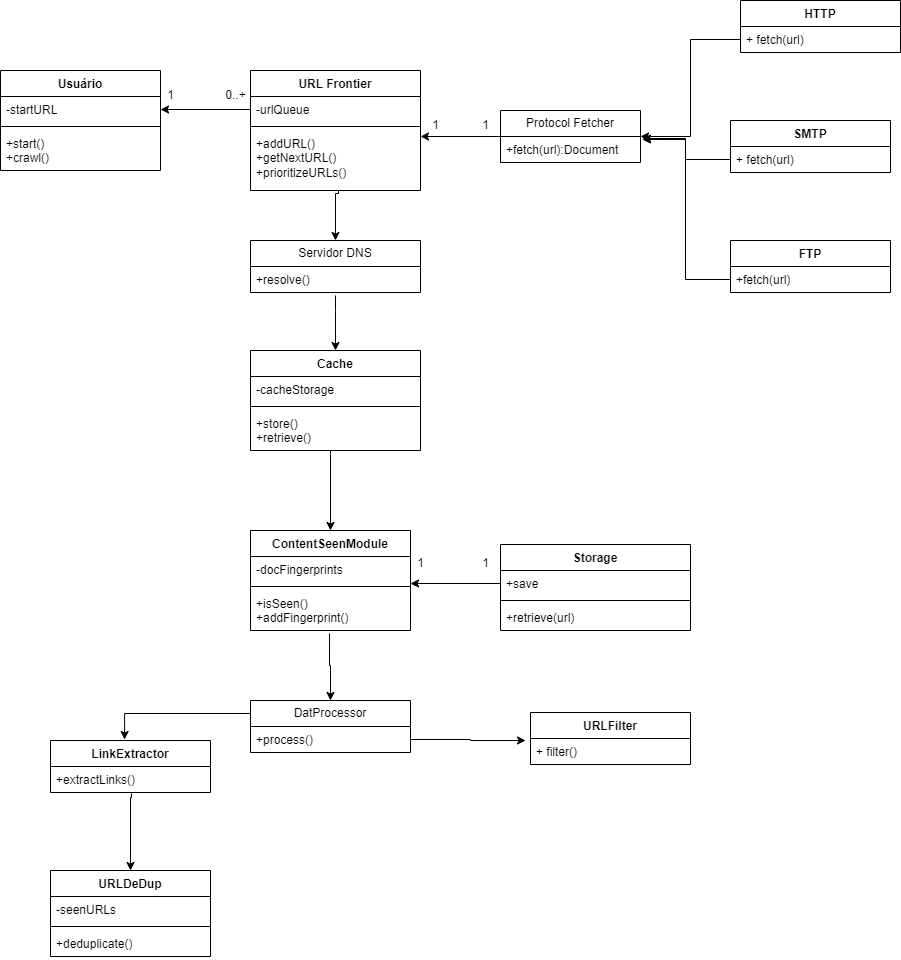

The diagram above was exported from draw.io. Its source (the exported page's mxGraphModel, read from the mxfile embedded in the PNG):
<mxGraphModel dx="2243" dy="758" grid="1" gridSize="10" guides="1" tooltips="1" connect="1" arrows="1" fold="1" page="1" pageScale="1" pageWidth="850" pageHeight="1100" math="0" shadow="0">
  <root>
    <mxCell id="0" />
    <mxCell id="1" parent="0" />
    <mxCell id="r2SIsIyJ15snJ-ib-OKO-3" value="Usuário" style="swimlane;fontStyle=1;align=center;verticalAlign=top;childLayout=stackLayout;horizontal=1;startSize=26;horizontalStack=0;resizeParent=1;resizeParentMax=0;resizeLast=0;collapsible=1;marginBottom=0;whiteSpace=wrap;html=1;" parent="1" vertex="1">
      <mxGeometry x="-160" y="450" width="160" height="100" as="geometry" />
    </mxCell>
    <mxCell id="r2SIsIyJ15snJ-ib-OKO-4" value="-startURL" style="text;strokeColor=none;fillColor=none;align=left;verticalAlign=top;spacingLeft=4;spacingRight=4;overflow=hidden;rotatable=0;points=[[0,0.5],[1,0.5]];portConstraint=eastwest;whiteSpace=wrap;html=1;" parent="r2SIsIyJ15snJ-ib-OKO-3" vertex="1">
      <mxGeometry y="26" width="160" height="26" as="geometry" />
    </mxCell>
    <mxCell id="r2SIsIyJ15snJ-ib-OKO-5" value="" style="line;strokeWidth=1;fillColor=none;align=left;verticalAlign=middle;spacingTop=-1;spacingLeft=3;spacingRight=3;rotatable=0;labelPosition=right;points=[];portConstraint=eastwest;strokeColor=inherit;" parent="r2SIsIyJ15snJ-ib-OKO-3" vertex="1">
      <mxGeometry y="52" width="160" height="8" as="geometry" />
    </mxCell>
    <mxCell id="r2SIsIyJ15snJ-ib-OKO-6" value="+start()&lt;div&gt;+crawl()&lt;/div&gt;" style="text;strokeColor=none;fillColor=none;align=left;verticalAlign=top;spacingLeft=4;spacingRight=4;overflow=hidden;rotatable=0;points=[[0,0.5],[1,0.5]];portConstraint=eastwest;whiteSpace=wrap;html=1;" parent="r2SIsIyJ15snJ-ib-OKO-3" vertex="1">
      <mxGeometry y="60" width="160" height="40" as="geometry" />
    </mxCell>
    <mxCell id="r2SIsIyJ15snJ-ib-OKO-7" value="URL Frontier" style="swimlane;fontStyle=1;align=center;verticalAlign=top;childLayout=stackLayout;horizontal=1;startSize=26;horizontalStack=0;resizeParent=1;resizeParentMax=0;resizeLast=0;collapsible=1;marginBottom=0;whiteSpace=wrap;html=1;" parent="1" vertex="1">
      <mxGeometry x="90" y="450" width="170" height="120" as="geometry" />
    </mxCell>
    <mxCell id="r2SIsIyJ15snJ-ib-OKO-8" value="-urlQueue" style="text;strokeColor=none;fillColor=none;align=left;verticalAlign=top;spacingLeft=4;spacingRight=4;overflow=hidden;rotatable=0;points=[[0,0.5],[1,0.5]];portConstraint=eastwest;whiteSpace=wrap;html=1;" parent="r2SIsIyJ15snJ-ib-OKO-7" vertex="1">
      <mxGeometry y="26" width="170" height="26" as="geometry" />
    </mxCell>
    <mxCell id="r2SIsIyJ15snJ-ib-OKO-9" value="" style="line;strokeWidth=1;fillColor=none;align=left;verticalAlign=middle;spacingTop=-1;spacingLeft=3;spacingRight=3;rotatable=0;labelPosition=right;points=[];portConstraint=eastwest;strokeColor=inherit;" parent="r2SIsIyJ15snJ-ib-OKO-7" vertex="1">
      <mxGeometry y="52" width="170" height="8" as="geometry" />
    </mxCell>
    <mxCell id="r2SIsIyJ15snJ-ib-OKO-10" value="+addURL()&lt;div&gt;+getNextURL()&lt;/div&gt;&lt;div&gt;+prioritizeURLs()&lt;/div&gt;" style="text;strokeColor=none;fillColor=none;align=left;verticalAlign=top;spacingLeft=4;spacingRight=4;overflow=hidden;rotatable=0;points=[[0,0.5],[1,0.5]];portConstraint=eastwest;whiteSpace=wrap;html=1;" parent="r2SIsIyJ15snJ-ib-OKO-7" vertex="1">
      <mxGeometry y="60" width="170" height="60" as="geometry" />
    </mxCell>
    <mxCell id="r2SIsIyJ15snJ-ib-OKO-11" value="Servidor DNS" style="swimlane;fontStyle=0;childLayout=stackLayout;horizontal=1;startSize=26;fillColor=none;horizontalStack=0;resizeParent=1;resizeParentMax=0;resizeLast=0;collapsible=1;marginBottom=0;whiteSpace=wrap;html=1;" parent="1" vertex="1">
      <mxGeometry x="90" y="620" width="170" height="52" as="geometry" />
    </mxCell>
    <mxCell id="r2SIsIyJ15snJ-ib-OKO-12" value="+resolve()" style="text;strokeColor=none;fillColor=none;align=left;verticalAlign=top;spacingLeft=4;spacingRight=4;overflow=hidden;rotatable=0;points=[[0,0.5],[1,0.5]];portConstraint=eastwest;whiteSpace=wrap;html=1;" parent="r2SIsIyJ15snJ-ib-OKO-11" vertex="1">
      <mxGeometry y="26" width="170" height="26" as="geometry" />
    </mxCell>
    <mxCell id="r2SIsIyJ15snJ-ib-OKO-15" value="URLFilter" style="swimlane;fontStyle=1;align=center;verticalAlign=top;childLayout=stackLayout;horizontal=1;startSize=26;horizontalStack=0;resizeParent=1;resizeParentMax=0;resizeLast=0;collapsible=1;marginBottom=0;whiteSpace=wrap;html=1;" parent="1" vertex="1">
      <mxGeometry x="370" y="1092" width="160" height="52" as="geometry" />
    </mxCell>
    <mxCell id="r2SIsIyJ15snJ-ib-OKO-19" value="Cache" style="swimlane;fontStyle=1;align=center;verticalAlign=top;childLayout=stackLayout;horizontal=1;startSize=26;horizontalStack=0;resizeParent=1;resizeParentMax=0;resizeLast=0;collapsible=1;marginBottom=0;whiteSpace=wrap;html=1;" parent="1" vertex="1">
      <mxGeometry x="90" y="730" width="170" height="100" as="geometry" />
    </mxCell>
    <mxCell id="r2SIsIyJ15snJ-ib-OKO-20" value="-cacheStorage" style="text;strokeColor=none;fillColor=none;align=left;verticalAlign=top;spacingLeft=4;spacingRight=4;overflow=hidden;rotatable=0;points=[[0,0.5],[1,0.5]];portConstraint=eastwest;whiteSpace=wrap;html=1;" parent="r2SIsIyJ15snJ-ib-OKO-19" vertex="1">
      <mxGeometry y="26" width="170" height="26" as="geometry" />
    </mxCell>
    <mxCell id="r2SIsIyJ15snJ-ib-OKO-21" value="" style="line;strokeWidth=1;fillColor=none;align=left;verticalAlign=middle;spacingTop=-1;spacingLeft=3;spacingRight=3;rotatable=0;labelPosition=right;points=[];portConstraint=eastwest;strokeColor=inherit;" parent="r2SIsIyJ15snJ-ib-OKO-19" vertex="1">
      <mxGeometry y="52" width="170" height="8" as="geometry" />
    </mxCell>
    <mxCell id="r2SIsIyJ15snJ-ib-OKO-22" value="+store()&lt;div&gt;+retrieve()&lt;/div&gt;" style="text;strokeColor=none;fillColor=none;align=left;verticalAlign=top;spacingLeft=4;spacingRight=4;overflow=hidden;rotatable=0;points=[[0,0.5],[1,0.5]];portConstraint=eastwest;whiteSpace=wrap;html=1;" parent="r2SIsIyJ15snJ-ib-OKO-19" vertex="1">
      <mxGeometry y="60" width="170" height="40" as="geometry" />
    </mxCell>
    <mxCell id="r2SIsIyJ15snJ-ib-OKO-27" value="Storage" style="swimlane;fontStyle=1;align=center;verticalAlign=top;childLayout=stackLayout;horizontal=1;startSize=26;horizontalStack=0;resizeParent=1;resizeParentMax=0;resizeLast=0;collapsible=1;marginBottom=0;whiteSpace=wrap;html=1;" parent="1" vertex="1">
      <mxGeometry x="340" y="924" width="190" height="86" as="geometry" />
    </mxCell>
    <mxCell id="KCuraymVWd1KRv9GwXVt-16" style="edgeStyle=orthogonalEdgeStyle;rounded=0;orthogonalLoop=1;jettySize=auto;html=1;exitX=0;exitY=0.5;exitDx=0;exitDy=0;" parent="r2SIsIyJ15snJ-ib-OKO-27" source="r2SIsIyJ15snJ-ib-OKO-28" edge="1">
      <mxGeometry relative="1" as="geometry">
        <mxPoint x="-90" y="39" as="targetPoint" />
      </mxGeometry>
    </mxCell>
    <mxCell id="r2SIsIyJ15snJ-ib-OKO-28" value="+save" style="text;strokeColor=none;fillColor=none;align=left;verticalAlign=top;spacingLeft=4;spacingRight=4;overflow=hidden;rotatable=0;points=[[0,0.5],[1,0.5]];portConstraint=eastwest;whiteSpace=wrap;html=1;" parent="r2SIsIyJ15snJ-ib-OKO-27" vertex="1">
      <mxGeometry y="26" width="190" height="26" as="geometry" />
    </mxCell>
    <mxCell id="r2SIsIyJ15snJ-ib-OKO-29" value="" style="line;strokeWidth=1;fillColor=none;align=left;verticalAlign=middle;spacingTop=-1;spacingLeft=3;spacingRight=3;rotatable=0;labelPosition=right;points=[];portConstraint=eastwest;strokeColor=inherit;" parent="r2SIsIyJ15snJ-ib-OKO-27" vertex="1">
      <mxGeometry y="52" width="190" height="8" as="geometry" />
    </mxCell>
    <mxCell id="r2SIsIyJ15snJ-ib-OKO-30" value="+retrieve(url)" style="text;strokeColor=none;fillColor=none;align=left;verticalAlign=top;spacingLeft=4;spacingRight=4;overflow=hidden;rotatable=0;points=[[0,0.5],[1,0.5]];portConstraint=eastwest;whiteSpace=wrap;html=1;" parent="r2SIsIyJ15snJ-ib-OKO-27" vertex="1">
      <mxGeometry y="60" width="190" height="26" as="geometry" />
    </mxCell>
    <mxCell id="r2SIsIyJ15snJ-ib-OKO-31" value="Protocol Fetcher" style="swimlane;fontStyle=0;childLayout=stackLayout;horizontal=1;startSize=26;fillColor=none;horizontalStack=0;resizeParent=1;resizeParentMax=0;resizeLast=0;collapsible=1;marginBottom=0;whiteSpace=wrap;html=1;" parent="1" vertex="1">
      <mxGeometry x="340" y="490" width="140" height="52" as="geometry" />
    </mxCell>
    <mxCell id="r2SIsIyJ15snJ-ib-OKO-33" value="+fetch(url):Document&lt;div&gt;&lt;br&gt;&lt;/div&gt;" style="text;strokeColor=none;fillColor=none;align=left;verticalAlign=top;spacingLeft=4;spacingRight=4;overflow=hidden;rotatable=0;points=[[0,0.5],[1,0.5]];portConstraint=eastwest;whiteSpace=wrap;html=1;" parent="r2SIsIyJ15snJ-ib-OKO-31" vertex="1">
      <mxGeometry y="26" width="140" height="26" as="geometry" />
    </mxCell>
    <mxCell id="r2SIsIyJ15snJ-ib-OKO-35" value="FTP" style="swimlane;fontStyle=1;align=center;verticalAlign=top;childLayout=stackLayout;horizontal=1;startSize=26;horizontalStack=0;resizeParent=1;resizeParentMax=0;resizeLast=0;collapsible=1;marginBottom=0;whiteSpace=wrap;html=1;" parent="1" vertex="1">
      <mxGeometry x="570" y="620" width="160" height="52" as="geometry" />
    </mxCell>
    <mxCell id="r2SIsIyJ15snJ-ib-OKO-38" value="+fetch(url)" style="text;strokeColor=none;fillColor=none;align=left;verticalAlign=top;spacingLeft=4;spacingRight=4;overflow=hidden;rotatable=0;points=[[0,0.5],[1,0.5]];portConstraint=eastwest;whiteSpace=wrap;html=1;" parent="r2SIsIyJ15snJ-ib-OKO-35" vertex="1">
      <mxGeometry y="26" width="160" height="26" as="geometry" />
    </mxCell>
    <mxCell id="r2SIsIyJ15snJ-ib-OKO-39" value="SMTP" style="swimlane;fontStyle=1;align=center;verticalAlign=top;childLayout=stackLayout;horizontal=1;startSize=26;horizontalStack=0;resizeParent=1;resizeParentMax=0;resizeLast=0;collapsible=1;marginBottom=0;whiteSpace=wrap;html=1;" parent="1" vertex="1">
      <mxGeometry x="570" y="500" width="160" height="52" as="geometry" />
    </mxCell>
    <mxCell id="r2SIsIyJ15snJ-ib-OKO-42" value="+ fetch(url)" style="text;strokeColor=none;fillColor=none;align=left;verticalAlign=top;spacingLeft=4;spacingRight=4;overflow=hidden;rotatable=0;points=[[0,0.5],[1,0.5]];portConstraint=eastwest;whiteSpace=wrap;html=1;" parent="r2SIsIyJ15snJ-ib-OKO-39" vertex="1">
      <mxGeometry y="26" width="160" height="26" as="geometry" />
    </mxCell>
    <mxCell id="r2SIsIyJ15snJ-ib-OKO-43" value="HTTP" style="swimlane;fontStyle=1;align=center;verticalAlign=top;childLayout=stackLayout;horizontal=1;startSize=26;horizontalStack=0;resizeParent=1;resizeParentMax=0;resizeLast=0;collapsible=1;marginBottom=0;whiteSpace=wrap;html=1;" parent="1" vertex="1">
      <mxGeometry x="580" y="380" width="160" height="52" as="geometry" />
    </mxCell>
    <mxCell id="r2SIsIyJ15snJ-ib-OKO-46" value="+ fetch(url)" style="text;strokeColor=none;fillColor=none;align=left;verticalAlign=top;spacingLeft=4;spacingRight=4;overflow=hidden;rotatable=0;points=[[0,0.5],[1,0.5]];portConstraint=eastwest;whiteSpace=wrap;html=1;" parent="r2SIsIyJ15snJ-ib-OKO-43" vertex="1">
      <mxGeometry y="26" width="160" height="26" as="geometry" />
    </mxCell>
    <mxCell id="r2SIsIyJ15snJ-ib-OKO-47" value="ContentSeenModule" style="swimlane;fontStyle=1;align=center;verticalAlign=top;childLayout=stackLayout;horizontal=1;startSize=26;horizontalStack=0;resizeParent=1;resizeParentMax=0;resizeLast=0;collapsible=1;marginBottom=0;whiteSpace=wrap;html=1;" parent="1" vertex="1">
      <mxGeometry x="90" y="910" width="160" height="100" as="geometry" />
    </mxCell>
    <mxCell id="r2SIsIyJ15snJ-ib-OKO-48" value="-docFingerprints" style="text;strokeColor=none;fillColor=none;align=left;verticalAlign=top;spacingLeft=4;spacingRight=4;overflow=hidden;rotatable=0;points=[[0,0.5],[1,0.5]];portConstraint=eastwest;whiteSpace=wrap;html=1;" parent="r2SIsIyJ15snJ-ib-OKO-47" vertex="1">
      <mxGeometry y="26" width="160" height="26" as="geometry" />
    </mxCell>
    <mxCell id="r2SIsIyJ15snJ-ib-OKO-49" value="" style="line;strokeWidth=1;fillColor=none;align=left;verticalAlign=middle;spacingTop=-1;spacingLeft=3;spacingRight=3;rotatable=0;labelPosition=right;points=[];portConstraint=eastwest;strokeColor=inherit;" parent="r2SIsIyJ15snJ-ib-OKO-47" vertex="1">
      <mxGeometry y="52" width="160" height="8" as="geometry" />
    </mxCell>
    <mxCell id="r2SIsIyJ15snJ-ib-OKO-50" value="+isSeen()&lt;div&gt;+addFingerprint()&lt;/div&gt;" style="text;strokeColor=none;fillColor=none;align=left;verticalAlign=top;spacingLeft=4;spacingRight=4;overflow=hidden;rotatable=0;points=[[0,0.5],[1,0.5]];portConstraint=eastwest;whiteSpace=wrap;html=1;" parent="r2SIsIyJ15snJ-ib-OKO-47" vertex="1">
      <mxGeometry y="60" width="160" height="40" as="geometry" />
    </mxCell>
    <mxCell id="r2SIsIyJ15snJ-ib-OKO-51" value="LinkExtractor" style="swimlane;fontStyle=1;align=center;verticalAlign=top;childLayout=stackLayout;horizontal=1;startSize=26;horizontalStack=0;resizeParent=1;resizeParentMax=0;resizeLast=0;collapsible=1;marginBottom=0;whiteSpace=wrap;html=1;" parent="1" vertex="1">
      <mxGeometry x="-110" y="1120" width="160" height="52" as="geometry" />
    </mxCell>
    <mxCell id="r2SIsIyJ15snJ-ib-OKO-52" value="+extractLinks()" style="text;strokeColor=none;fillColor=none;align=left;verticalAlign=top;spacingLeft=4;spacingRight=4;overflow=hidden;rotatable=0;points=[[0,0.5],[1,0.5]];portConstraint=eastwest;whiteSpace=wrap;html=1;" parent="r2SIsIyJ15snJ-ib-OKO-51" vertex="1">
      <mxGeometry y="26" width="160" height="26" as="geometry" />
    </mxCell>
    <mxCell id="r2SIsIyJ15snJ-ib-OKO-55" value="URLDeDup" style="swimlane;fontStyle=1;align=center;verticalAlign=top;childLayout=stackLayout;horizontal=1;startSize=26;horizontalStack=0;resizeParent=1;resizeParentMax=0;resizeLast=0;collapsible=1;marginBottom=0;whiteSpace=wrap;html=1;" parent="1" vertex="1">
      <mxGeometry x="-110" y="1250" width="160" height="86" as="geometry" />
    </mxCell>
    <mxCell id="r2SIsIyJ15snJ-ib-OKO-56" value="-seenURLs" style="text;strokeColor=none;fillColor=none;align=left;verticalAlign=top;spacingLeft=4;spacingRight=4;overflow=hidden;rotatable=0;points=[[0,0.5],[1,0.5]];portConstraint=eastwest;whiteSpace=wrap;html=1;" parent="r2SIsIyJ15snJ-ib-OKO-55" vertex="1">
      <mxGeometry y="26" width="160" height="26" as="geometry" />
    </mxCell>
    <mxCell id="r2SIsIyJ15snJ-ib-OKO-57" value="" style="line;strokeWidth=1;fillColor=none;align=left;verticalAlign=middle;spacingTop=-1;spacingLeft=3;spacingRight=3;rotatable=0;labelPosition=right;points=[];portConstraint=eastwest;strokeColor=inherit;" parent="r2SIsIyJ15snJ-ib-OKO-55" vertex="1">
      <mxGeometry y="52" width="160" height="8" as="geometry" />
    </mxCell>
    <mxCell id="r2SIsIyJ15snJ-ib-OKO-58" value="+deduplicate()" style="text;strokeColor=none;fillColor=none;align=left;verticalAlign=top;spacingLeft=4;spacingRight=4;overflow=hidden;rotatable=0;points=[[0,0.5],[1,0.5]];portConstraint=eastwest;whiteSpace=wrap;html=1;" parent="r2SIsIyJ15snJ-ib-OKO-55" vertex="1">
      <mxGeometry y="60" width="160" height="26" as="geometry" />
    </mxCell>
    <mxCell id="KCuraymVWd1KRv9GwXVt-1" value="DatProcessor" style="swimlane;fontStyle=0;childLayout=stackLayout;horizontal=1;startSize=26;fillColor=none;horizontalStack=0;resizeParent=1;resizeParentMax=0;resizeLast=0;collapsible=1;marginBottom=0;whiteSpace=wrap;html=1;" parent="1" vertex="1">
      <mxGeometry x="90" y="1080" width="160" height="52" as="geometry" />
    </mxCell>
    <mxCell id="KCuraymVWd1KRv9GwXVt-2" value="+process()" style="text;strokeColor=none;fillColor=none;align=left;verticalAlign=top;spacingLeft=4;spacingRight=4;overflow=hidden;rotatable=0;points=[[0,0.5],[1,0.5]];portConstraint=eastwest;whiteSpace=wrap;html=1;" parent="KCuraymVWd1KRv9GwXVt-1" vertex="1">
      <mxGeometry y="26" width="160" height="26" as="geometry" />
    </mxCell>
    <mxCell id="KCuraymVWd1KRv9GwXVt-5" style="edgeStyle=orthogonalEdgeStyle;rounded=0;orthogonalLoop=1;jettySize=auto;html=1;exitX=0;exitY=0.5;exitDx=0;exitDy=0;entryX=1;entryY=0.5;entryDx=0;entryDy=0;" parent="1" source="r2SIsIyJ15snJ-ib-OKO-8" target="r2SIsIyJ15snJ-ib-OKO-4" edge="1">
      <mxGeometry relative="1" as="geometry" />
    </mxCell>
    <mxCell id="KCuraymVWd1KRv9GwXVt-6" value="1" style="text;html=1;align=center;verticalAlign=middle;resizable=0;points=[];autosize=1;strokeColor=none;fillColor=none;" parent="1" vertex="1">
      <mxGeometry x="-5" y="460" width="30" height="30" as="geometry" />
    </mxCell>
    <mxCell id="KCuraymVWd1KRv9GwXVt-7" value="0..+" style="text;html=1;align=center;verticalAlign=middle;resizable=0;points=[];autosize=1;strokeColor=none;fillColor=none;" parent="1" vertex="1">
      <mxGeometry x="55" y="460" width="40" height="30" as="geometry" />
    </mxCell>
    <mxCell id="KCuraymVWd1KRv9GwXVt-8" style="edgeStyle=orthogonalEdgeStyle;rounded=0;orthogonalLoop=1;jettySize=auto;html=1;exitX=0;exitY=0.5;exitDx=0;exitDy=0;entryX=1;entryY=0.1;entryDx=0;entryDy=0;entryPerimeter=0;" parent="1" source="r2SIsIyJ15snJ-ib-OKO-31" target="r2SIsIyJ15snJ-ib-OKO-10" edge="1">
      <mxGeometry relative="1" as="geometry" />
    </mxCell>
    <mxCell id="KCuraymVWd1KRv9GwXVt-9" value="1" style="text;html=1;align=center;verticalAlign=middle;resizable=0;points=[];autosize=1;strokeColor=none;fillColor=none;" parent="1" vertex="1">
      <mxGeometry x="260" y="490" width="30" height="30" as="geometry" />
    </mxCell>
    <mxCell id="KCuraymVWd1KRv9GwXVt-10" value="1" style="text;html=1;align=center;verticalAlign=middle;resizable=0;points=[];autosize=1;strokeColor=none;fillColor=none;" parent="1" vertex="1">
      <mxGeometry x="310" y="490" width="30" height="30" as="geometry" />
    </mxCell>
    <mxCell id="KCuraymVWd1KRv9GwXVt-11" style="edgeStyle=orthogonalEdgeStyle;rounded=0;orthogonalLoop=1;jettySize=auto;html=1;entryX=0.5;entryY=0;entryDx=0;entryDy=0;" parent="1" target="r2SIsIyJ15snJ-ib-OKO-47" edge="1">
      <mxGeometry relative="1" as="geometry">
        <mxPoint x="170" y="830" as="sourcePoint" />
        <Array as="points">
          <mxPoint x="170" y="833" />
        </Array>
      </mxGeometry>
    </mxCell>
    <mxCell id="KCuraymVWd1KRv9GwXVt-12" style="edgeStyle=orthogonalEdgeStyle;rounded=0;orthogonalLoop=1;jettySize=auto;html=1;exitX=0;exitY=0.5;exitDx=0;exitDy=0;entryX=1;entryY=0.5;entryDx=0;entryDy=0;" parent="1" source="r2SIsIyJ15snJ-ib-OKO-46" target="r2SIsIyJ15snJ-ib-OKO-31" edge="1">
      <mxGeometry relative="1" as="geometry" />
    </mxCell>
    <mxCell id="KCuraymVWd1KRv9GwXVt-14" style="edgeStyle=orthogonalEdgeStyle;rounded=0;orthogonalLoop=1;jettySize=auto;html=1;exitX=0;exitY=0.5;exitDx=0;exitDy=0;entryX=1.014;entryY=0.077;entryDx=0;entryDy=0;entryPerimeter=0;" parent="1" source="r2SIsIyJ15snJ-ib-OKO-38" target="r2SIsIyJ15snJ-ib-OKO-33" edge="1">
      <mxGeometry relative="1" as="geometry" />
    </mxCell>
    <mxCell id="KCuraymVWd1KRv9GwXVt-15" style="edgeStyle=orthogonalEdgeStyle;rounded=0;orthogonalLoop=1;jettySize=auto;html=1;exitX=0;exitY=0.5;exitDx=0;exitDy=0;entryX=1.014;entryY=0.115;entryDx=0;entryDy=0;entryPerimeter=0;" parent="1" source="r2SIsIyJ15snJ-ib-OKO-42" target="r2SIsIyJ15snJ-ib-OKO-33" edge="1">
      <mxGeometry relative="1" as="geometry" />
    </mxCell>
    <mxCell id="KCuraymVWd1KRv9GwXVt-17" value="1" style="text;html=1;align=center;verticalAlign=middle;resizable=0;points=[];autosize=1;strokeColor=none;fillColor=none;" parent="1" vertex="1">
      <mxGeometry x="245" y="928" width="30" height="30" as="geometry" />
    </mxCell>
    <mxCell id="KCuraymVWd1KRv9GwXVt-18" value="1" style="text;html=1;align=center;verticalAlign=middle;resizable=0;points=[];autosize=1;strokeColor=none;fillColor=none;" parent="1" vertex="1">
      <mxGeometry x="310" y="928" width="30" height="30" as="geometry" />
    </mxCell>
    <mxCell id="KCuraymVWd1KRv9GwXVt-19" style="edgeStyle=orthogonalEdgeStyle;rounded=0;orthogonalLoop=1;jettySize=auto;html=1;exitX=0.494;exitY=1.075;exitDx=0;exitDy=0;entryX=0.5;entryY=0;entryDx=0;entryDy=0;exitPerimeter=0;" parent="1" source="r2SIsIyJ15snJ-ib-OKO-50" target="KCuraymVWd1KRv9GwXVt-1" edge="1">
      <mxGeometry relative="1" as="geometry">
        <Array as="points">
          <mxPoint x="170" y="1045" />
        </Array>
      </mxGeometry>
    </mxCell>
    <mxCell id="KCuraymVWd1KRv9GwXVt-20" style="edgeStyle=orthogonalEdgeStyle;rounded=0;orthogonalLoop=1;jettySize=auto;html=1;exitX=1;exitY=0.5;exitDx=0;exitDy=0;entryX=-0.031;entryY=0.077;entryDx=0;entryDy=0;entryPerimeter=0;" parent="1" source="KCuraymVWd1KRv9GwXVt-2" target="r2SIsIyJ15snJ-ib-OKO-18" edge="1">
      <mxGeometry relative="1" as="geometry" />
    </mxCell>
    <mxCell id="r2SIsIyJ15snJ-ib-OKO-18" value="+ filter()" style="text;strokeColor=none;fillColor=none;align=left;verticalAlign=top;spacingLeft=4;spacingRight=4;overflow=hidden;rotatable=0;points=[[0,0.5],[1,0.5]];portConstraint=eastwest;whiteSpace=wrap;html=1;" parent="1" vertex="1">
      <mxGeometry x="370" y="1118" width="160" height="26" as="geometry" />
    </mxCell>
    <mxCell id="KCuraymVWd1KRv9GwXVt-21" style="edgeStyle=orthogonalEdgeStyle;rounded=0;orthogonalLoop=1;jettySize=auto;html=1;exitX=0;exitY=0.25;exitDx=0;exitDy=0;entryX=0.463;entryY=-0.019;entryDx=0;entryDy=0;entryPerimeter=0;" parent="1" source="KCuraymVWd1KRv9GwXVt-1" target="r2SIsIyJ15snJ-ib-OKO-51" edge="1">
      <mxGeometry relative="1" as="geometry" />
    </mxCell>
    <mxCell id="KCuraymVWd1KRv9GwXVt-22" style="edgeStyle=orthogonalEdgeStyle;rounded=0;orthogonalLoop=1;jettySize=auto;html=1;exitX=0.506;exitY=1.038;exitDx=0;exitDy=0;exitPerimeter=0;" parent="1" source="r2SIsIyJ15snJ-ib-OKO-52" target="r2SIsIyJ15snJ-ib-OKO-55" edge="1">
      <mxGeometry relative="1" as="geometry">
        <Array as="points">
          <mxPoint x="-29" y="1177" />
          <mxPoint x="-30" y="1177" />
        </Array>
      </mxGeometry>
    </mxCell>
    <mxCell id="TDSoLX_YDCAJgma3wWqU-1" style="edgeStyle=orthogonalEdgeStyle;rounded=0;orthogonalLoop=1;jettySize=auto;html=1;entryX=0.5;entryY=0;entryDx=0;entryDy=0;" edge="1" parent="1" target="r2SIsIyJ15snJ-ib-OKO-11">
      <mxGeometry relative="1" as="geometry">
        <mxPoint x="175" y="570" as="sourcePoint" />
        <Array as="points">
          <mxPoint x="178" y="573" />
          <mxPoint x="175" y="573" />
        </Array>
      </mxGeometry>
    </mxCell>
    <mxCell id="TDSoLX_YDCAJgma3wWqU-2" style="edgeStyle=orthogonalEdgeStyle;rounded=0;orthogonalLoop=1;jettySize=auto;html=1;exitX=0.5;exitY=1.115;exitDx=0;exitDy=0;entryX=0.5;entryY=0;entryDx=0;entryDy=0;exitPerimeter=0;" edge="1" parent="1" source="r2SIsIyJ15snJ-ib-OKO-12" target="r2SIsIyJ15snJ-ib-OKO-19">
      <mxGeometry relative="1" as="geometry">
        <Array as="points">
          <mxPoint x="175" y="690" />
          <mxPoint x="175" y="690" />
        </Array>
      </mxGeometry>
    </mxCell>
  </root>
</mxGraphModel>